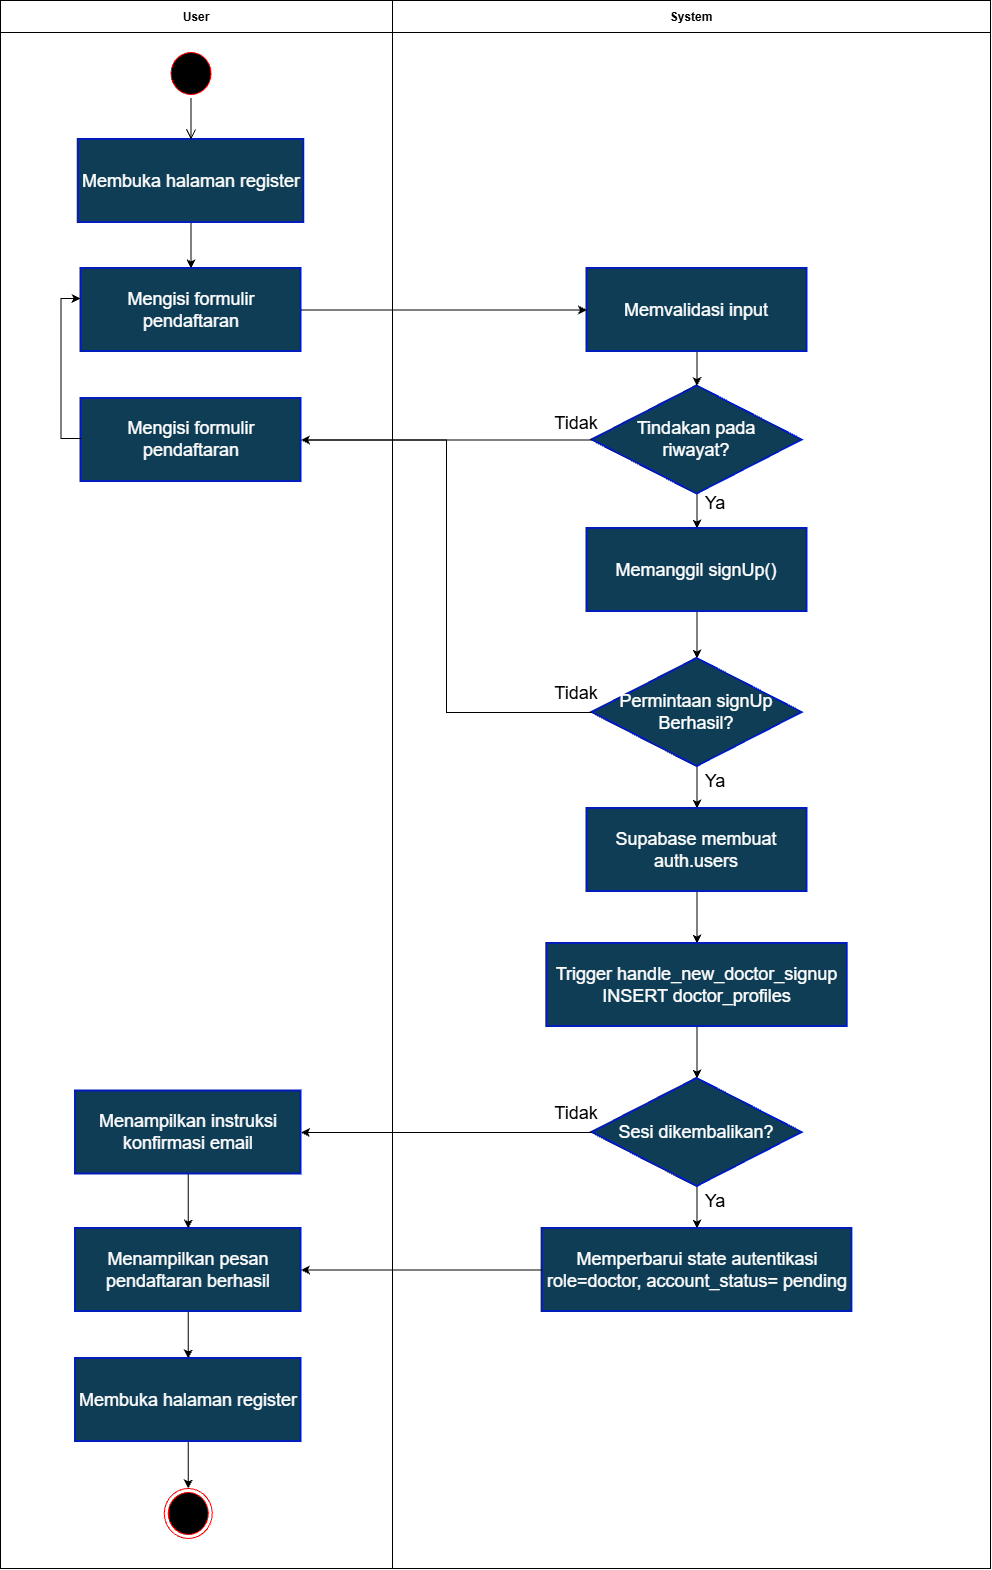

The diagram above was exported from draw.io. Its source (the exported page's mxGraphModel, read from the mxfile embedded in the PNG):
<mxGraphModel dx="1241" dy="-492" grid="1" gridSize="10" guides="1" tooltips="1" connect="1" arrows="1" fold="1" page="1" pageScale="1" pageWidth="827" pageHeight="1169" math="0" shadow="0">
  <root>
    <mxCell id="0" />
    <mxCell id="1" parent="0" />
    <mxCell id="Mb8947Qy049T0cdZrCCU-1" parent="1" style="swimlane;startSize=32;" value="System" vertex="1">
      <mxGeometry height="1568" width="598" x="562" y="1440" as="geometry" />
    </mxCell>
    <mxCell id="Mb8947Qy049T0cdZrCCU-2" edge="1" parent="Mb8947Qy049T0cdZrCCU-1" source="Mb8947Qy049T0cdZrCCU-3" style="edgeStyle=orthogonalEdgeStyle;rounded=0;orthogonalLoop=1;jettySize=auto;html=1;entryX=0.5;entryY=0;entryDx=0;entryDy=0;defaultLabelBackgroundColor=page;" target="Mb8947Qy049T0cdZrCCU-7">
      <mxGeometry relative="1" as="geometry" />
    </mxCell>
    <mxCell id="Mb8947Qy049T0cdZrCCU-3" parent="Mb8947Qy049T0cdZrCCU-1" style="rhombus;whiteSpace=wrap;html=1;fontColor=#ffffff;fillColor=#0F3D56;strokeColor=#001DBC;strokeWidth=2;" value="&lt;span style=&quot;font-size: 18px;&quot;&gt;Tindakan pada&lt;/span&gt;&lt;div&gt;&lt;span style=&quot;font-size: 18px;&quot;&gt;riwayat?&lt;/span&gt;&lt;/div&gt;" vertex="1">
      <mxGeometry height="108" width="210" x="199.49" y="385.5" as="geometry" />
    </mxCell>
    <mxCell id="Mb8947Qy049T0cdZrCCU-4" edge="1" parent="Mb8947Qy049T0cdZrCCU-1" source="Mb8947Qy049T0cdZrCCU-5" style="edgeStyle=orthogonalEdgeStyle;rounded=0;orthogonalLoop=1;jettySize=auto;html=1;entryX=0.5;entryY=0;entryDx=0;entryDy=0;defaultLabelBackgroundColor=page;" target="Mb8947Qy049T0cdZrCCU-3">
      <mxGeometry relative="1" as="geometry" />
    </mxCell>
    <mxCell id="Mb8947Qy049T0cdZrCCU-5" parent="Mb8947Qy049T0cdZrCCU-1" style="html=1;whiteSpace=wrap;fillColor=#0F3D56;strokeWidth=2;fontSize=14;fontColor=#ffffff;strokeColor=#001DBC;" value="&lt;span style=&quot;font-size: 18px;&quot;&gt;Memvalidasi input&lt;/span&gt;" vertex="1">
      <mxGeometry height="83" width="220" x="194.49" y="268" as="geometry" />
    </mxCell>
    <mxCell id="Mb8947Qy049T0cdZrCCU-6" edge="1" parent="Mb8947Qy049T0cdZrCCU-1" source="Mb8947Qy049T0cdZrCCU-7" style="edgeStyle=orthogonalEdgeStyle;rounded=0;orthogonalLoop=1;jettySize=auto;html=1;entryX=0.5;entryY=0;entryDx=0;entryDy=0;defaultLabelBackgroundColor=page;" target="Mb8947Qy049T0cdZrCCU-11">
      <mxGeometry relative="1" as="geometry" />
    </mxCell>
    <mxCell id="Mb8947Qy049T0cdZrCCU-7" parent="Mb8947Qy049T0cdZrCCU-1" style="html=1;whiteSpace=wrap;fillColor=#0F3D56;strokeWidth=2;fontSize=14;fontColor=#ffffff;strokeColor=#001DBC;" value="&lt;span style=&quot;font-size: 18px;&quot;&gt;Memanggil signUp()&lt;/span&gt;" vertex="1">
      <mxGeometry height="83" width="220" x="194.49" y="528" as="geometry" />
    </mxCell>
    <mxCell id="Mb8947Qy049T0cdZrCCU-8" parent="Mb8947Qy049T0cdZrCCU-1" style="text;html=1;whiteSpace=wrap;strokeColor=none;fillColor=none;align=center;verticalAlign=middle;rounded=0;" value="&lt;span style=&quot;font-size: 18px;&quot;&gt;Ya&lt;/span&gt;" vertex="1">
      <mxGeometry height="30" width="60" x="292.99" y="488" as="geometry" />
    </mxCell>
    <mxCell id="Mb8947Qy049T0cdZrCCU-9" parent="Mb8947Qy049T0cdZrCCU-1" style="text;html=1;whiteSpace=wrap;strokeColor=none;fillColor=none;align=center;verticalAlign=middle;rounded=0;" value="&lt;span style=&quot;font-size: 18px;&quot;&gt;Tidak&lt;/span&gt;" vertex="1">
      <mxGeometry height="30" width="60" x="153.99" y="408" as="geometry" />
    </mxCell>
    <mxCell id="Mb8947Qy049T0cdZrCCU-10" edge="1" parent="Mb8947Qy049T0cdZrCCU-1" source="Mb8947Qy049T0cdZrCCU-11" style="edgeStyle=orthogonalEdgeStyle;rounded=0;orthogonalLoop=1;jettySize=auto;html=1;entryX=0.5;entryY=0;entryDx=0;entryDy=0;defaultLabelBackgroundColor=page;" target="Mb8947Qy049T0cdZrCCU-14">
      <mxGeometry relative="1" as="geometry" />
    </mxCell>
    <mxCell id="Mb8947Qy049T0cdZrCCU-11" parent="Mb8947Qy049T0cdZrCCU-1" style="rhombus;whiteSpace=wrap;html=1;fontColor=#ffffff;fillColor=#0F3D56;strokeColor=#001DBC;strokeWidth=2;" value="&lt;span style=&quot;font-size: 18px;&quot;&gt;Permintaan signUp&lt;/span&gt;&lt;div&gt;&lt;span style=&quot;font-size: 18px;&quot;&gt;Berhasil?&lt;/span&gt;&lt;/div&gt;" vertex="1">
      <mxGeometry height="108" width="210" x="199.49" y="658" as="geometry" />
    </mxCell>
    <mxCell id="Mb8947Qy049T0cdZrCCU-12" parent="Mb8947Qy049T0cdZrCCU-1" style="text;html=1;whiteSpace=wrap;strokeColor=none;fillColor=none;align=center;verticalAlign=middle;rounded=0;" value="&lt;span style=&quot;font-size: 18px;&quot;&gt;Tidak&lt;/span&gt;" vertex="1">
      <mxGeometry height="30" width="60" x="153.99" y="678" as="geometry" />
    </mxCell>
    <mxCell id="Mb8947Qy049T0cdZrCCU-13" edge="1" parent="Mb8947Qy049T0cdZrCCU-1" source="Mb8947Qy049T0cdZrCCU-14" style="edgeStyle=orthogonalEdgeStyle;rounded=0;orthogonalLoop=1;jettySize=auto;html=1;entryX=0.5;entryY=0;entryDx=0;entryDy=0;defaultLabelBackgroundColor=page;" target="Mb8947Qy049T0cdZrCCU-17">
      <mxGeometry relative="1" as="geometry" />
    </mxCell>
    <mxCell id="Mb8947Qy049T0cdZrCCU-14" parent="Mb8947Qy049T0cdZrCCU-1" style="html=1;whiteSpace=wrap;fillColor=#0F3D56;strokeWidth=2;fontSize=14;fontColor=#ffffff;strokeColor=#001DBC;" value="&lt;span style=&quot;font-size: 18px;&quot;&gt;Supabase membuat&lt;/span&gt;&lt;div&gt;&lt;span style=&quot;font-size: 18px;&quot;&gt;auth.users&lt;/span&gt;&lt;/div&gt;" vertex="1">
      <mxGeometry height="83" width="220" x="194.49" y="808" as="geometry" />
    </mxCell>
    <mxCell id="Mb8947Qy049T0cdZrCCU-15" parent="Mb8947Qy049T0cdZrCCU-1" style="text;html=1;whiteSpace=wrap;strokeColor=none;fillColor=none;align=center;verticalAlign=middle;rounded=0;" value="&lt;span style=&quot;font-size: 18px;&quot;&gt;Ya&lt;/span&gt;" vertex="1">
      <mxGeometry height="30" width="60" x="292.99" y="766" as="geometry" />
    </mxCell>
    <mxCell id="Mb8947Qy049T0cdZrCCU-16" edge="1" parent="Mb8947Qy049T0cdZrCCU-1" source="Mb8947Qy049T0cdZrCCU-17" style="edgeStyle=orthogonalEdgeStyle;rounded=0;orthogonalLoop=1;jettySize=auto;html=1;entryX=0.5;entryY=0;entryDx=0;entryDy=0;defaultLabelBackgroundColor=page;" target="Mb8947Qy049T0cdZrCCU-19">
      <mxGeometry relative="1" as="geometry" />
    </mxCell>
    <mxCell id="Mb8947Qy049T0cdZrCCU-17" parent="Mb8947Qy049T0cdZrCCU-1" style="html=1;whiteSpace=wrap;fillColor=#0F3D56;strokeWidth=2;fontSize=14;fontColor=#ffffff;strokeColor=#001DBC;" value="&lt;span style=&quot;font-size: 18px;&quot;&gt;Trigger handle_new_doctor_signup&lt;/span&gt;&lt;div&gt;&lt;span style=&quot;font-size: 18px;&quot;&gt;INSERT doctor_profiles&lt;/span&gt;&lt;/div&gt;" vertex="1">
      <mxGeometry height="83" width="300.5" x="154.24" y="943" as="geometry" />
    </mxCell>
    <mxCell id="Mb8947Qy049T0cdZrCCU-18" edge="1" parent="Mb8947Qy049T0cdZrCCU-1" source="Mb8947Qy049T0cdZrCCU-19" style="edgeStyle=orthogonalEdgeStyle;rounded=0;orthogonalLoop=1;jettySize=auto;html=1;entryX=0.5;entryY=0;entryDx=0;entryDy=0;defaultLabelBackgroundColor=page;" target="Mb8947Qy049T0cdZrCCU-20">
      <mxGeometry relative="1" as="geometry" />
    </mxCell>
    <mxCell id="Mb8947Qy049T0cdZrCCU-19" parent="Mb8947Qy049T0cdZrCCU-1" style="rhombus;whiteSpace=wrap;html=1;fontColor=#ffffff;fillColor=#0F3D56;strokeColor=#001DBC;strokeWidth=2;" value="&lt;span style=&quot;font-size: 18px;&quot;&gt;Sesi dikembalikan?&lt;/span&gt;" vertex="1">
      <mxGeometry height="108" width="210" x="199.49" y="1078" as="geometry" />
    </mxCell>
    <mxCell id="Mb8947Qy049T0cdZrCCU-20" parent="Mb8947Qy049T0cdZrCCU-1" style="html=1;whiteSpace=wrap;fillColor=#0F3D56;strokeWidth=2;fontSize=14;fontColor=#ffffff;strokeColor=#001DBC;" value="&lt;span style=&quot;font-size: 18px;&quot;&gt;Memperbarui state autentikasi&lt;/span&gt;&lt;div&gt;&lt;span style=&quot;font-size: 18px;&quot;&gt;role=doctor, account_status= pending&lt;/span&gt;&lt;/div&gt;" vertex="1">
      <mxGeometry height="83" width="309.75" x="149.62" y="1228" as="geometry" />
    </mxCell>
    <mxCell id="Mb8947Qy049T0cdZrCCU-21" parent="Mb8947Qy049T0cdZrCCU-1" style="text;html=1;whiteSpace=wrap;strokeColor=none;fillColor=none;align=center;verticalAlign=middle;rounded=0;" value="&lt;span style=&quot;font-size: 18px;&quot;&gt;Ya&lt;/span&gt;" vertex="1">
      <mxGeometry height="30" width="60" x="292.9899999999998" y="1186" as="geometry" />
    </mxCell>
    <mxCell id="Mb8947Qy049T0cdZrCCU-22" parent="Mb8947Qy049T0cdZrCCU-1" style="text;html=1;whiteSpace=wrap;strokeColor=none;fillColor=none;align=center;verticalAlign=middle;rounded=0;" value="&lt;span style=&quot;font-size: 18px;&quot;&gt;Tidak&lt;/span&gt;" vertex="1">
      <mxGeometry height="30" width="60" x="153.98999999999978" y="1098" as="geometry" />
    </mxCell>
    <mxCell id="Mb8947Qy049T0cdZrCCU-23" parent="1" style="swimlane;startSize=32;" value="User" vertex="1">
      <mxGeometry height="1568" width="392" x="170" y="1440" as="geometry" />
    </mxCell>
    <mxCell id="Mb8947Qy049T0cdZrCCU-24" parent="Mb8947Qy049T0cdZrCCU-23" style="ellipse;html=1;shape=startState;fillColor=#000000;strokeColor=#ff0000;" value="" vertex="1">
      <mxGeometry height="50" width="48" x="166.5" y="48" as="geometry" />
    </mxCell>
    <mxCell id="1CYA5cc1jSQWQlBnfgwd-2" edge="1" parent="Mb8947Qy049T0cdZrCCU-23" source="Mb8947Qy049T0cdZrCCU-25" style="edgeStyle=orthogonalEdgeStyle;rounded=0;orthogonalLoop=1;jettySize=auto;html=1;entryX=0.5;entryY=0;entryDx=0;entryDy=0;defaultLabelBackgroundColor=page;" target="Mb8947Qy049T0cdZrCCU-27">
      <mxGeometry relative="1" as="geometry" />
    </mxCell>
    <mxCell id="Mb8947Qy049T0cdZrCCU-25" parent="Mb8947Qy049T0cdZrCCU-23" style="html=1;whiteSpace=wrap;fillColor=#0F3D56;strokeWidth=2;fontSize=14;fontColor=#ffffff;strokeColor=#001DBC;" value="&lt;span style=&quot;font-size: 18px;&quot;&gt;Membuka halaman register&lt;/span&gt;" vertex="1">
      <mxGeometry height="83" width="225.5" x="77.75" y="139" as="geometry" />
    </mxCell>
    <mxCell id="Mb8947Qy049T0cdZrCCU-26" edge="1" parent="Mb8947Qy049T0cdZrCCU-23" source="Mb8947Qy049T0cdZrCCU-24" style="edgeStyle=orthogonalEdgeStyle;html=1;verticalAlign=bottom;endArrow=open;endSize=8;strokeColor=light-dark(#000000,#121212);rounded=0;entryX=0.5;entryY=0;entryDx=0;entryDy=0;" target="Mb8947Qy049T0cdZrCCU-25" value="">
      <mxGeometry relative="1" as="geometry">
        <mxPoint x="206.88" y="122" as="targetPoint" />
      </mxGeometry>
    </mxCell>
    <mxCell id="Mb8947Qy049T0cdZrCCU-27" parent="Mb8947Qy049T0cdZrCCU-23" style="html=1;whiteSpace=wrap;fillColor=#0F3D56;strokeWidth=2;fontSize=14;fontColor=#ffffff;strokeColor=#001DBC;" value="&lt;span style=&quot;font-size: 18px;&quot;&gt;Mengisi formulir pendaftaran&lt;/span&gt;" vertex="1">
      <mxGeometry height="83" width="220" x="80.5" y="268" as="geometry" />
    </mxCell>
    <mxCell id="Mb8947Qy049T0cdZrCCU-28" parent="Mb8947Qy049T0cdZrCCU-23" style="html=1;whiteSpace=wrap;fillColor=#0F3D56;strokeWidth=2;fontSize=14;fontColor=#ffffff;strokeColor=#001DBC;" value="&lt;span style=&quot;font-size: 18px;&quot;&gt;Mengisi formulir pendaftaran&lt;/span&gt;" vertex="1">
      <mxGeometry height="83" width="220" x="80.5" y="398" as="geometry" />
    </mxCell>
    <mxCell id="Mb8947Qy049T0cdZrCCU-29" edge="1" parent="Mb8947Qy049T0cdZrCCU-23" source="Mb8947Qy049T0cdZrCCU-28" style="edgeStyle=orthogonalEdgeStyle;rounded=0;orthogonalLoop=1;jettySize=auto;html=1;entryX=-0.002;entryY=0.361;entryDx=0;entryDy=0;entryPerimeter=0;defaultLabelBackgroundColor=page;" target="Mb8947Qy049T0cdZrCCU-27">
      <mxGeometry relative="1" as="geometry">
        <Array as="points">
          <mxPoint x="60.5" y="438" />
          <mxPoint x="60.5" y="298" />
        </Array>
      </mxGeometry>
    </mxCell>
    <mxCell id="Mb8947Qy049T0cdZrCCU-30" parent="Mb8947Qy049T0cdZrCCU-23" style="ellipse;html=1;shape=endState;fillColor=#000000;strokeColor=#ff0000;" value="" vertex="1">
      <mxGeometry height="50" width="48" x="163.75" y="1488" as="geometry" />
    </mxCell>
    <mxCell id="Mb8947Qy049T0cdZrCCU-31" edge="1" parent="Mb8947Qy049T0cdZrCCU-23" source="Mb8947Qy049T0cdZrCCU-32" style="edgeStyle=orthogonalEdgeStyle;rounded=0;orthogonalLoop=1;jettySize=auto;html=1;entryX=0.5;entryY=0;entryDx=0;entryDy=0;defaultLabelBackgroundColor=page;" target="Mb8947Qy049T0cdZrCCU-34">
      <mxGeometry relative="1" as="geometry" />
    </mxCell>
    <mxCell id="Mb8947Qy049T0cdZrCCU-32" parent="Mb8947Qy049T0cdZrCCU-23" style="html=1;whiteSpace=wrap;fillColor=#0F3D56;strokeWidth=2;fontSize=14;fontColor=#ffffff;strokeColor=#001DBC;" value="&lt;span style=&quot;font-size: 18px;&quot;&gt;Menampilkan instruksi&lt;/span&gt;&lt;div&gt;&lt;span style=&quot;font-size: 18px;&quot;&gt;konfirmasi email&lt;/span&gt;&lt;/div&gt;" vertex="1">
      <mxGeometry height="83" width="225.5" x="75" y="1090.5" as="geometry" />
    </mxCell>
    <mxCell id="Mb8947Qy049T0cdZrCCU-33" edge="1" parent="Mb8947Qy049T0cdZrCCU-23" source="Mb8947Qy049T0cdZrCCU-34" style="edgeStyle=orthogonalEdgeStyle;rounded=0;orthogonalLoop=1;jettySize=auto;html=1;entryX=0.5;entryY=0;entryDx=0;entryDy=0;defaultLabelBackgroundColor=page;" target="Mb8947Qy049T0cdZrCCU-35">
      <mxGeometry relative="1" as="geometry" />
    </mxCell>
    <mxCell id="Mb8947Qy049T0cdZrCCU-34" parent="Mb8947Qy049T0cdZrCCU-23" style="html=1;whiteSpace=wrap;fillColor=#0F3D56;strokeWidth=2;fontSize=14;fontColor=#ffffff;strokeColor=#001DBC;" value="&lt;span style=&quot;font-size: 18px;&quot;&gt;Menampilkan pesan pendaftaran berhasil&lt;/span&gt;" vertex="1">
      <mxGeometry height="83" width="225.5" x="75" y="1228" as="geometry" />
    </mxCell>
    <mxCell id="1CYA5cc1jSQWQlBnfgwd-1" edge="1" parent="Mb8947Qy049T0cdZrCCU-23" source="Mb8947Qy049T0cdZrCCU-35" style="edgeStyle=orthogonalEdgeStyle;rounded=0;orthogonalLoop=1;jettySize=auto;html=1;defaultLabelBackgroundColor=page;" target="Mb8947Qy049T0cdZrCCU-30">
      <mxGeometry relative="1" as="geometry" />
    </mxCell>
    <mxCell id="Mb8947Qy049T0cdZrCCU-35" parent="Mb8947Qy049T0cdZrCCU-23" style="html=1;whiteSpace=wrap;fillColor=#0F3D56;strokeWidth=2;fontSize=14;fontColor=#ffffff;strokeColor=#001DBC;" value="&lt;span style=&quot;font-size: 18px;&quot;&gt;Membuka halaman register&lt;/span&gt;" vertex="1">
      <mxGeometry height="83" width="225.5" x="75" y="1358" as="geometry" />
    </mxCell>
    <mxCell id="Mb8947Qy049T0cdZrCCU-36" edge="1" parent="1" source="Mb8947Qy049T0cdZrCCU-27" style="edgeStyle=orthogonalEdgeStyle;rounded=0;orthogonalLoop=1;jettySize=auto;html=1;defaultLabelBackgroundColor=page;" target="Mb8947Qy049T0cdZrCCU-5">
      <mxGeometry relative="1" as="geometry" />
    </mxCell>
    <mxCell id="Mb8947Qy049T0cdZrCCU-37" edge="1" parent="1" source="Mb8947Qy049T0cdZrCCU-3" style="edgeStyle=orthogonalEdgeStyle;rounded=0;orthogonalLoop=1;jettySize=auto;html=1;entryX=1;entryY=0.5;entryDx=0;entryDy=0;defaultLabelBackgroundColor=page;" target="Mb8947Qy049T0cdZrCCU-28">
      <mxGeometry relative="1" as="geometry" />
    </mxCell>
    <mxCell id="Mb8947Qy049T0cdZrCCU-38" edge="1" parent="1" source="Mb8947Qy049T0cdZrCCU-11" style="edgeStyle=orthogonalEdgeStyle;rounded=0;orthogonalLoop=1;jettySize=auto;html=1;entryX=1;entryY=0.5;entryDx=0;entryDy=0;defaultLabelBackgroundColor=page;" target="Mb8947Qy049T0cdZrCCU-28">
      <mxGeometry relative="1" as="geometry" />
    </mxCell>
    <mxCell id="Mb8947Qy049T0cdZrCCU-39" edge="1" parent="1" source="Mb8947Qy049T0cdZrCCU-19" style="edgeStyle=orthogonalEdgeStyle;rounded=0;orthogonalLoop=1;jettySize=auto;html=1;entryX=1;entryY=0.5;entryDx=0;entryDy=0;defaultLabelBackgroundColor=page;" target="Mb8947Qy049T0cdZrCCU-32">
      <mxGeometry relative="1" as="geometry" />
    </mxCell>
    <mxCell id="Mb8947Qy049T0cdZrCCU-40" edge="1" parent="1" source="Mb8947Qy049T0cdZrCCU-20" style="edgeStyle=orthogonalEdgeStyle;rounded=0;orthogonalLoop=1;jettySize=auto;html=1;entryX=1;entryY=0.5;entryDx=0;entryDy=0;defaultLabelBackgroundColor=page;" target="Mb8947Qy049T0cdZrCCU-34">
      <mxGeometry relative="1" as="geometry" />
    </mxCell>
  </root>
</mxGraphModel>